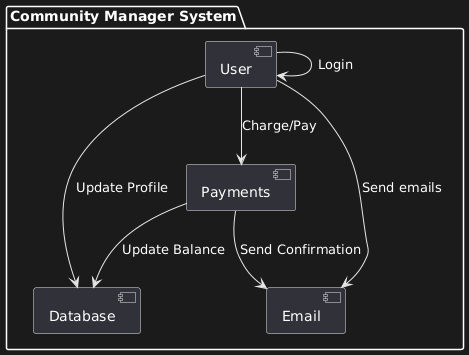

The diagram above was rendered by PlantUML. Its source (embedded in the PNG):
@startuml
package "Community Manager System"{
[User]
[Database]
[Payments]
[Email]

[User]-->[Database] : Update Profile
[User]-->[Payments] : Charge/Pay
[Payments]-->[Database] : Update Balance
[Payments]-->[Email] : Send Confirmation
[User]-->[Email] : Send emails
[User]-->[User] : Login

}
@enduml